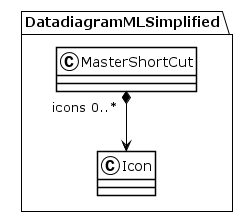

The diagram above was rendered by PlantUML. Its source (embedded in the PNG):
@startuml
!theme plain
package DatadiagramMLSimplified {
class MasterShortCut {
}
MasterShortCut "icons 0..*" *--> Icon
class Icon {
}
}
@enduml